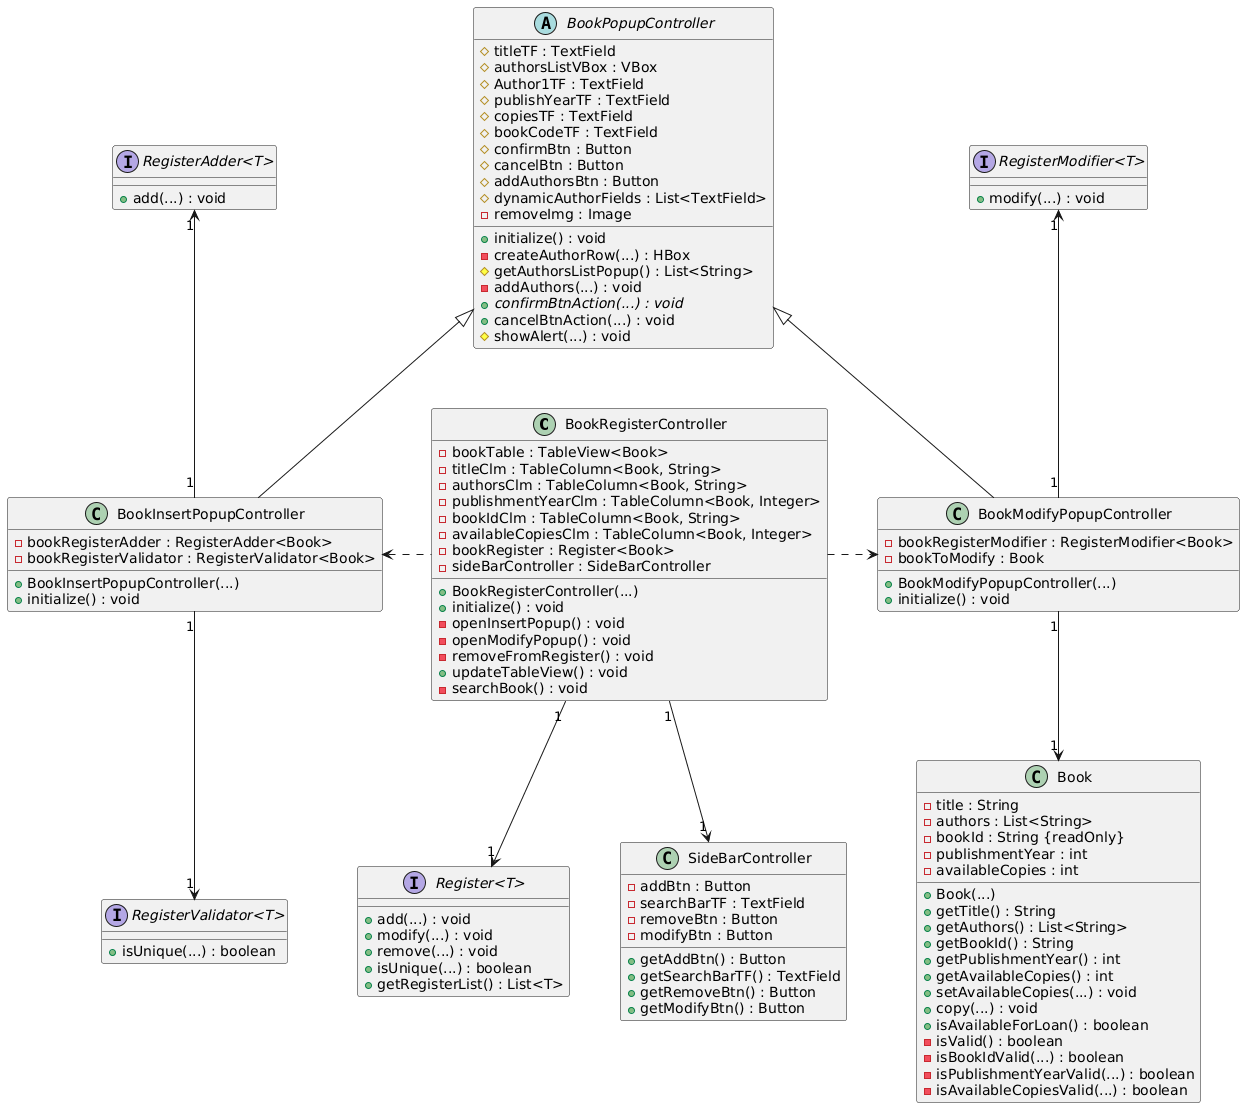

The diagram above was rendered by PlantUML. Its source (embedded in the PNG):
@startuml
skinparam nodesep 50
'hide members

BookRegisterController "1" -d-> "1" "SideBarController"
BookRegisterController "1" -d-> "1" "Register<T>"
BookRegisterController .l.> BookInsertPopupController
BookRegisterController .r.> BookModifyPopupController

BookInsertPopupController "1" -u-> "1" "RegisterAdder<T>"
BookInsertPopupController "1" -d-> "1" "RegisterValidator<T>"
BookInsertPopupController -u-|> BookPopupController


BookModifyPopupController "1" -u-> "1" "RegisterModifier<T>"
BookModifyPopupController -u-|> BookPopupController
BookModifyPopupController "1" -d-> "1" Book





class Book {
    - title : String
    - authors : List<String>
    - bookId : String {readOnly}
    - publishmentYear : int
    - availableCopies : int

    + Book(...)
    + getTitle() : String
    + getAuthors() : List<String>
    + getBookId() : String
    + getPublishmentYear() : int
    + getAvailableCopies() : int
    + setAvailableCopies(...) : void
    + copy(...) : void
    + isAvailableForLoan() : boolean
    - isValid() : boolean
    - isBookIdValid(...) : boolean
    - isPublishmentYearValid(...) : boolean
    - isAvailableCopiesValid(...) : boolean
}

interface "Register<T>" {
    + add(...) : void
    + modify(...) : void
    + remove(...) : void
    + isUnique(...) : boolean
    + getRegisterList() : List<T>
}

interface "RegisterAdder<T>" {
    + add(...) : void
}

interface "RegisterModifier<T>" {
    + modify(...) : void
}

interface "RegisterValidator<T>" {
    + isUnique(...) : boolean
}

class SideBarController {
    - addBtn : Button
    - searchBarTF : TextField
    - removeBtn : Button
    - modifyBtn : Button

    + getAddBtn() : Button
    + getSearchBarTF() : TextField
    + getRemoveBtn() : Button
    + getModifyBtn() : Button
}

class BookRegisterController {
    - bookTable : TableView<Book>
    - titleClm : TableColumn<Book, String>
    - authorsClm : TableColumn<Book, String>
    - publishmentYearClm : TableColumn<Book, Integer>
    - bookIdClm : TableColumn<Book, String>
    - availableCopiesClm : TableColumn<Book, Integer>
    - bookRegister : Register<Book>
    - sideBarController : SideBarController

    + BookRegisterController(...)
    + initialize() : void
    - openInsertPopup() : void
    - openModifyPopup() : void
    - removeFromRegister() : void
    + updateTableView() : void
    - searchBook() : void
}

abstract class BookPopupController {
    # titleTF : TextField
    # authorsListVBox : VBox
    # Author1TF : TextField
    # publishYearTF : TextField
    # copiesTF : TextField
    # bookCodeTF : TextField
    # confirmBtn : Button
    # cancelBtn : Button
    # addAuthorsBtn : Button
    # dynamicAuthorFields : List<TextField>
    - removeImg : Image

    + initialize() : void
    - createAuthorRow(...) : HBox
    # getAuthorsListPopup() : List<String>
    - addAuthors(...) : void
    + {abstract} confirmBtnAction(...) : void
    + cancelBtnAction(...) : void
    # showAlert(...) : void
}

class BookInsertPopupController {
    - bookRegisterAdder : RegisterAdder<Book>
    - bookRegisterValidator : RegisterValidator<Book>

    + BookInsertPopupController(...)
    + initialize() : void
}

class BookModifyPopupController {
    - bookRegisterModifier : RegisterModifier<Book>
    - bookToModify : Book

    + BookModifyPopupController(...)
    + initialize() : void
}
@enduml